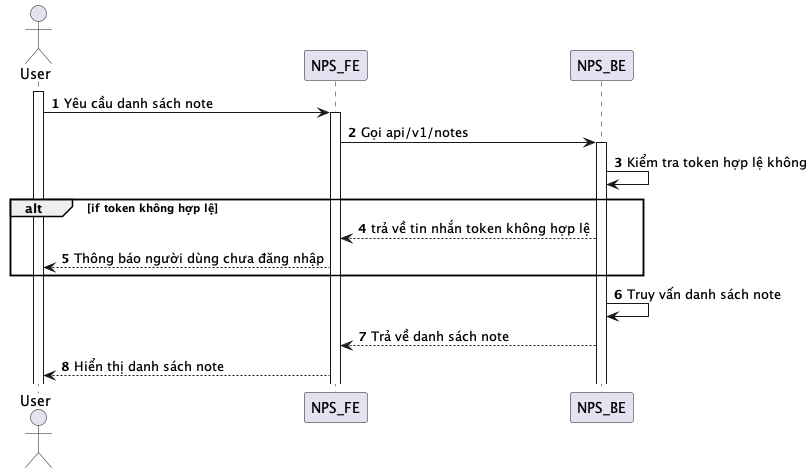

The diagram above was rendered by PlantUML. Its source (embedded in the PNG):
@startuml
autonumber
actor User
activate User
User -> NPS_FE: Yêu cầu danh sách note
activate NPS_FE
NPS_FE -> NPS_BE: Gọi api/v1/notes
activate NPS_BE
NPS_BE -> NPS_BE: Kiểm tra token hợp lệ không
alt if token không hợp lệ
NPS_BE --> NPS_FE: trả về tin nhắn token không hợp lệ
NPS_FE --> User: Thông báo người dùng chưa đăng nhập
end
NPS_BE -> NPS_BE: Truy vấn danh sách note
NPS_BE --> NPS_FE: Trả về danh sách note
NPS_FE --> User: Hiển thị danh sách note
@enduml